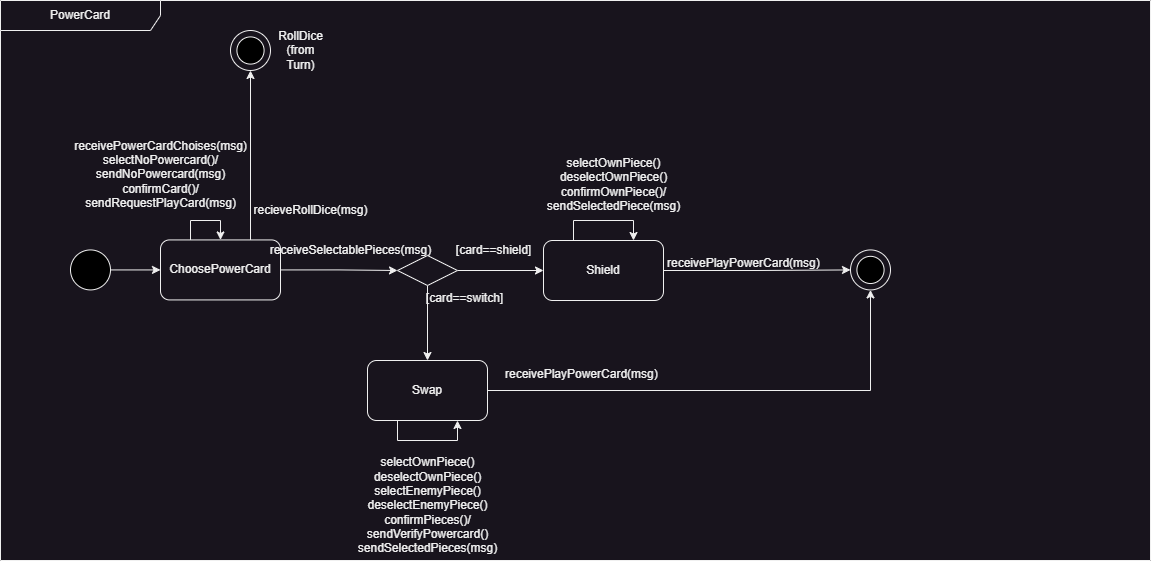

The diagram above was exported from draw.io. Its source (the exported page's mxGraphModel, read from the mxfile embedded in the PNG):
<mxGraphModel dx="1674" dy="844" grid="1" gridSize="10" guides="1" tooltips="1" connect="1" arrows="1" fold="1" page="1" pageScale="1" pageWidth="827" pageHeight="1169" math="0" shadow="0">
  <root>
    <mxCell id="0" />
    <mxCell id="1" parent="0" />
    <mxCell id="X_22BB6EtF-VY-o-Njin-13" value="PowerCard" style="shape=umlFrame;whiteSpace=wrap;html=1;pointerEvents=0;recursiveResize=0;container=1;collapsible=0;width=160;" parent="1" vertex="1">
      <mxGeometry x="10" y="160" width="1150" height="560" as="geometry" />
    </mxCell>
    <mxCell id="X_22BB6EtF-VY-o-Njin-14" value="&lt;div&gt;receivePowerCardChoises(msg)&lt;/div&gt;&lt;div&gt;selectNoPowercard()/&lt;/div&gt;&lt;div&gt;sendNoPowercard(msg)&lt;br&gt;&lt;div&gt;confirmCard()/&lt;/div&gt;&lt;div&gt;sendRequestPlayCard(msg)&lt;/div&gt;&lt;/div&gt;" style="text;html=1;align=center;verticalAlign=middle;resizable=0;points=[];autosize=1;strokeColor=none;fillColor=none;" parent="X_22BB6EtF-VY-o-Njin-13" vertex="1">
      <mxGeometry x="60" y="129.43" width="200" height="90" as="geometry" />
    </mxCell>
    <mxCell id="X_22BB6EtF-VY-o-Njin-19" style="edgeStyle=orthogonalEdgeStyle;rounded=0;orthogonalLoop=1;jettySize=auto;html=1;entryX=0;entryY=0.5;entryDx=0;entryDy=0;" parent="X_22BB6EtF-VY-o-Njin-13" source="X_22BB6EtF-VY-o-Njin-20" target="X_22BB6EtF-VY-o-Njin-22" edge="1">
      <mxGeometry relative="1" as="geometry" />
    </mxCell>
    <mxCell id="X_22BB6EtF-VY-o-Njin-20" value="" style="ellipse;whiteSpace=wrap;html=1;aspect=fixed;fillColor=#000000;" parent="X_22BB6EtF-VY-o-Njin-13" vertex="1">
      <mxGeometry x="70" y="249.43" width="40" height="40" as="geometry" />
    </mxCell>
    <mxCell id="X_22BB6EtF-VY-o-Njin-21" style="edgeStyle=orthogonalEdgeStyle;rounded=0;orthogonalLoop=1;jettySize=auto;html=1;exitX=1;exitY=0.5;exitDx=0;exitDy=0;entryX=0;entryY=0.5;entryDx=0;entryDy=0;" parent="X_22BB6EtF-VY-o-Njin-13" source="X_22BB6EtF-VY-o-Njin-22" target="X_22BB6EtF-VY-o-Njin-51" edge="1">
      <mxGeometry relative="1" as="geometry">
        <mxPoint x="344" y="270" as="targetPoint" />
      </mxGeometry>
    </mxCell>
    <mxCell id="X_22BB6EtF-VY-o-Njin-22" value="ChoosePowerCard" style="rounded=1;whiteSpace=wrap;html=1;" parent="X_22BB6EtF-VY-o-Njin-13" vertex="1">
      <mxGeometry x="160" y="239.43" width="120" height="60" as="geometry" />
    </mxCell>
    <mxCell id="X_22BB6EtF-VY-o-Njin-23" style="edgeStyle=orthogonalEdgeStyle;rounded=0;orthogonalLoop=1;jettySize=auto;html=1;exitX=0.5;exitY=1;exitDx=0;exitDy=0;" parent="X_22BB6EtF-VY-o-Njin-13" source="X_22BB6EtF-VY-o-Njin-22" target="X_22BB6EtF-VY-o-Njin-22" edge="1">
      <mxGeometry relative="1" as="geometry" />
    </mxCell>
    <mxCell id="X_22BB6EtF-VY-o-Njin-59" style="edgeStyle=orthogonalEdgeStyle;rounded=0;orthogonalLoop=1;jettySize=auto;html=1;exitX=1;exitY=0.5;exitDx=0;exitDy=0;entryX=0;entryY=0.5;entryDx=0;entryDy=0;" parent="X_22BB6EtF-VY-o-Njin-13" source="X_22BB6EtF-VY-o-Njin-51" target="X_22BB6EtF-VY-o-Njin-53" edge="1">
      <mxGeometry relative="1" as="geometry" />
    </mxCell>
    <mxCell id="X_22BB6EtF-VY-o-Njin-60" style="edgeStyle=orthogonalEdgeStyle;rounded=0;orthogonalLoop=1;jettySize=auto;html=1;exitX=0.5;exitY=1;exitDx=0;exitDy=0;entryX=0.5;entryY=0;entryDx=0;entryDy=0;" parent="X_22BB6EtF-VY-o-Njin-13" source="X_22BB6EtF-VY-o-Njin-51" target="X_22BB6EtF-VY-o-Njin-54" edge="1">
      <mxGeometry relative="1" as="geometry" />
    </mxCell>
    <mxCell id="X_22BB6EtF-VY-o-Njin-51" value="" style="rhombus;whiteSpace=wrap;html=1;" parent="X_22BB6EtF-VY-o-Njin-13" vertex="1">
      <mxGeometry x="397" y="255" width="60" height="30" as="geometry" />
    </mxCell>
    <mxCell id="X_22BB6EtF-VY-o-Njin-53" value="Shield" style="rounded=1;whiteSpace=wrap;html=1;" parent="X_22BB6EtF-VY-o-Njin-13" vertex="1">
      <mxGeometry x="543" y="240" width="120" height="60" as="geometry" />
    </mxCell>
    <mxCell id="VtF-ruE5IhZWrKHGxcjB-1" style="edgeStyle=orthogonalEdgeStyle;rounded=0;orthogonalLoop=1;jettySize=auto;html=1;exitX=1;exitY=0.5;exitDx=0;exitDy=0;entryX=0.5;entryY=1;entryDx=0;entryDy=0;" parent="X_22BB6EtF-VY-o-Njin-13" source="X_22BB6EtF-VY-o-Njin-54" target="X_22BB6EtF-VY-o-Njin-55" edge="1">
      <mxGeometry relative="1" as="geometry" />
    </mxCell>
    <mxCell id="X_22BB6EtF-VY-o-Njin-54" value="Swap" style="rounded=1;whiteSpace=wrap;html=1;" parent="X_22BB6EtF-VY-o-Njin-13" vertex="1">
      <mxGeometry x="367" y="360" width="120" height="60" as="geometry" />
    </mxCell>
    <mxCell id="X_22BB6EtF-VY-o-Njin-55" value="" style="ellipse;whiteSpace=wrap;html=1;aspect=fixed;" parent="X_22BB6EtF-VY-o-Njin-13" vertex="1">
      <mxGeometry x="850" y="249.43" width="40" height="40" as="geometry" />
    </mxCell>
    <mxCell id="X_22BB6EtF-VY-o-Njin-56" value="" style="ellipse;whiteSpace=wrap;html=1;aspect=fixed;fillColor=#000000;" parent="X_22BB6EtF-VY-o-Njin-13" vertex="1">
      <mxGeometry x="856.4099999999999" y="255.83999999999997" width="27.18" height="27.18" as="geometry" />
    </mxCell>
    <mxCell id="X_22BB6EtF-VY-o-Njin-77" value="[card==shield]" style="text;html=1;align=center;verticalAlign=middle;resizable=0;points=[];autosize=1;strokeColor=none;fillColor=none;" parent="X_22BB6EtF-VY-o-Njin-13" vertex="1">
      <mxGeometry x="443" y="235" width="100" height="30" as="geometry" />
    </mxCell>
    <mxCell id="X_22BB6EtF-VY-o-Njin-78" value="[card==switch]" style="text;html=1;align=center;verticalAlign=middle;resizable=0;points=[];autosize=1;strokeColor=none;fillColor=none;" parent="X_22BB6EtF-VY-o-Njin-13" vertex="1">
      <mxGeometry x="414" y="283.02" width="100" height="30" as="geometry" />
    </mxCell>
    <mxCell id="X_22BB6EtF-VY-o-Njin-84" style="edgeStyle=orthogonalEdgeStyle;rounded=0;orthogonalLoop=1;jettySize=auto;html=1;exitX=0.25;exitY=0;exitDx=0;exitDy=0;entryX=0.75;entryY=0;entryDx=0;entryDy=0;" parent="X_22BB6EtF-VY-o-Njin-13" source="X_22BB6EtF-VY-o-Njin-53" target="X_22BB6EtF-VY-o-Njin-53" edge="1">
      <mxGeometry relative="1" as="geometry">
        <Array as="points">
          <mxPoint x="573" y="220" />
          <mxPoint x="633" y="220" />
        </Array>
      </mxGeometry>
    </mxCell>
    <mxCell id="X_22BB6EtF-VY-o-Njin-89" value="selectOwnPiece()&lt;div&gt;deselectOwnPiece()&lt;/div&gt;&lt;div&gt;selectEnemyPiece()&lt;div&gt;deselectEnemyPiece()&lt;/div&gt;&lt;div&gt;confirmPieces()/&lt;div&gt;sendVerifyPowercard()&lt;/div&gt;&lt;/div&gt;&lt;div&gt;sendSelectedPieces(msg)&lt;/div&gt;&lt;/div&gt;" style="text;html=1;align=center;verticalAlign=middle;resizable=0;points=[];autosize=1;strokeColor=none;fillColor=none;" parent="X_22BB6EtF-VY-o-Njin-13" vertex="1">
      <mxGeometry x="347" y="450" width="160" height="110" as="geometry" />
    </mxCell>
    <mxCell id="X_22BB6EtF-VY-o-Njin-90" value="&lt;div&gt;&lt;br&gt;&lt;/div&gt;" style="text;html=1;align=center;verticalAlign=middle;resizable=0;points=[];autosize=1;strokeColor=none;fillColor=none;" parent="X_22BB6EtF-VY-o-Njin-13" vertex="1">
      <mxGeometry x="730" y="235" width="20" height="30" as="geometry" />
    </mxCell>
    <mxCell id="X_22BB6EtF-VY-o-Njin-92" value="&lt;div&gt;&lt;br&gt;&lt;/div&gt;" style="text;html=1;align=center;verticalAlign=middle;resizable=0;points=[];autosize=1;strokeColor=none;fillColor=none;" parent="X_22BB6EtF-VY-o-Njin-13" vertex="1">
      <mxGeometry x="750" y="390" width="20" height="30" as="geometry" />
    </mxCell>
    <mxCell id="X_22BB6EtF-VY-o-Njin-93" value="&lt;div&gt;&lt;br&gt;&lt;/div&gt;" style="text;html=1;align=center;verticalAlign=middle;resizable=0;points=[];autosize=1;strokeColor=none;fillColor=none;" parent="X_22BB6EtF-VY-o-Njin-13" vertex="1">
      <mxGeometry x="633" y="460" width="20" height="30" as="geometry" />
    </mxCell>
    <mxCell id="X_22BB6EtF-VY-o-Njin-62" style="edgeStyle=orthogonalEdgeStyle;rounded=0;orthogonalLoop=1;jettySize=auto;html=1;exitX=1;exitY=0.5;exitDx=0;exitDy=0;entryX=0;entryY=0.5;entryDx=0;entryDy=0;" parent="X_22BB6EtF-VY-o-Njin-13" source="X_22BB6EtF-VY-o-Njin-53" target="X_22BB6EtF-VY-o-Njin-55" edge="1">
      <mxGeometry relative="1" as="geometry">
        <mxPoint x="810" y="270" as="targetPoint" />
      </mxGeometry>
    </mxCell>
    <mxCell id="7jHeSvC49wL8ToRYGS7A-5" value="&lt;div&gt;recieveRollDice(msg)&lt;/div&gt;" style="text;html=1;align=center;verticalAlign=middle;resizable=0;points=[];autosize=1;strokeColor=none;fillColor=none;" parent="X_22BB6EtF-VY-o-Njin-13" vertex="1">
      <mxGeometry x="240" y="195" width="140" height="30" as="geometry" />
    </mxCell>
    <mxCell id="7jHeSvC49wL8ToRYGS7A-8" style="edgeStyle=orthogonalEdgeStyle;rounded=0;orthogonalLoop=1;jettySize=auto;html=1;exitX=0.25;exitY=0;exitDx=0;exitDy=0;entryX=0.5;entryY=0;entryDx=0;entryDy=0;" parent="X_22BB6EtF-VY-o-Njin-13" source="X_22BB6EtF-VY-o-Njin-22" target="X_22BB6EtF-VY-o-Njin-22" edge="1">
      <mxGeometry relative="1" as="geometry">
        <Array as="points">
          <mxPoint x="190" y="220" />
          <mxPoint x="220" y="220" />
        </Array>
      </mxGeometry>
    </mxCell>
    <mxCell id="7jHeSvC49wL8ToRYGS7A-11" value="&lt;div style=&quot;text-align: center;&quot;&gt;&lt;span style=&quot;background-color: initial; text-wrap: nowrap;&quot;&gt;receivePlayPowerCard(msg)&lt;/span&gt;&lt;/div&gt;" style="text;whiteSpace=wrap;html=1;" parent="X_22BB6EtF-VY-o-Njin-13" vertex="1">
      <mxGeometry x="665" y="249.43" width="190" height="40" as="geometry" />
    </mxCell>
    <mxCell id="X_22BB6EtF-VY-o-Njin-85" value="selectOwnPiece()&lt;div&gt;deselectOwnPiece()&lt;/div&gt;&lt;div&gt;confirmOwnPiece()/&lt;/div&gt;&lt;div&gt;sendSelectedPiece(msg)&lt;/div&gt;" style="text;html=1;align=center;verticalAlign=middle;resizable=0;points=[];autosize=1;strokeColor=none;fillColor=none;" parent="X_22BB6EtF-VY-o-Njin-13" vertex="1">
      <mxGeometry x="533" y="149.43" width="160" height="70" as="geometry" />
    </mxCell>
    <mxCell id="G6ratWOFoC1IXpKGahaw-4" value="receiveSelectablePieces(msg)" style="text;html=1;align=center;verticalAlign=middle;resizable=0;points=[];autosize=1;strokeColor=none;fillColor=none;" parent="X_22BB6EtF-VY-o-Njin-13" vertex="1">
      <mxGeometry x="260" y="234.99999999999997" width="180" height="30" as="geometry" />
    </mxCell>
    <mxCell id="cN6ghZqGw_MTtxCIvnJo-1" value="&lt;div style=&quot;text-align: center;&quot;&gt;&lt;span style=&quot;background-color: initial; text-wrap: nowrap;&quot;&gt;receivePlayPowerCard(msg)&lt;/span&gt;&lt;/div&gt;" style="text;whiteSpace=wrap;html=1;" parent="X_22BB6EtF-VY-o-Njin-13" vertex="1">
      <mxGeometry x="503" y="360" width="190" height="40" as="geometry" />
    </mxCell>
    <mxCell id="5nydEWPuVJT-LNDvl9nO-5" value="&lt;span style=&quot;text-wrap: wrap;&quot;&gt;RollDice&lt;/span&gt;&lt;div style=&quot;text-wrap: wrap;&quot;&gt;(from Turn)&lt;/div&gt;" style="text;html=1;align=center;verticalAlign=middle;resizable=0;points=[];autosize=1;strokeColor=none;fillColor=none;" parent="X_22BB6EtF-VY-o-Njin-13" vertex="1">
      <mxGeometry x="260" y="30" width="80" height="40" as="geometry" />
    </mxCell>
    <mxCell id="7gYbW-dN4zwKFl5zeHPt-1" style="edgeStyle=orthogonalEdgeStyle;rounded=0;orthogonalLoop=1;jettySize=auto;html=1;exitX=0.25;exitY=1;exitDx=0;exitDy=0;entryX=0.75;entryY=1;entryDx=0;entryDy=0;" parent="X_22BB6EtF-VY-o-Njin-13" source="X_22BB6EtF-VY-o-Njin-54" target="X_22BB6EtF-VY-o-Njin-54" edge="1">
      <mxGeometry relative="1" as="geometry" />
    </mxCell>
    <mxCell id="bdNloOpcU9_35KvM1APY-2" style="edgeStyle=orthogonalEdgeStyle;rounded=0;orthogonalLoop=1;jettySize=auto;html=1;exitX=0.75;exitY=0;exitDx=0;exitDy=0;entryX=0.5;entryY=1;entryDx=0;entryDy=0;" parent="1" source="X_22BB6EtF-VY-o-Njin-22" target="5nydEWPuVJT-LNDvl9nO-6" edge="1">
      <mxGeometry relative="1" as="geometry">
        <mxPoint x="260" y="100" as="targetPoint" />
      </mxGeometry>
    </mxCell>
    <mxCell id="5nydEWPuVJT-LNDvl9nO-6" value="" style="ellipse;whiteSpace=wrap;html=1;aspect=fixed;" parent="1" vertex="1">
      <mxGeometry x="240" y="190" width="40" height="40" as="geometry" />
    </mxCell>
    <mxCell id="5nydEWPuVJT-LNDvl9nO-7" value="" style="ellipse;whiteSpace=wrap;html=1;aspect=fixed;fillColor=#000000;" parent="1" vertex="1">
      <mxGeometry x="246.40999999999985" y="196.40999999999997" width="27.18" height="27.18" as="geometry" />
    </mxCell>
  </root>
</mxGraphModel>